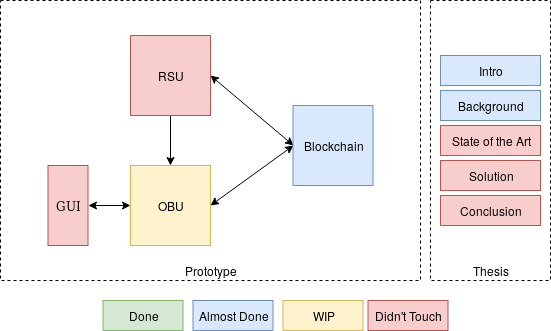

The diagram above was exported from draw.io. Its source (the exported page's mxGraphModel, read from the mxfile embedded in the PNG):
<mxGraphModel dx="1394" dy="782" grid="1" gridSize="10" guides="1" tooltips="1" connect="1" arrows="1" fold="1" page="1" pageScale="1" pageWidth="850" pageHeight="1100" math="0" shadow="0">
  <root>
    <mxCell id="0" />
    <mxCell id="1" parent="0" />
    <mxCell id="HMiOYNc8TiYIhelmUvU7-15" value="Done" style="rounded=0;whiteSpace=wrap;html=1;fillColor=#d5e8d4;strokeColor=#82b366;" vertex="1" parent="1">
      <mxGeometry x="262.5" y="380" width="80" height="30" as="geometry" />
    </mxCell>
    <mxCell id="HMiOYNc8TiYIhelmUvU7-16" value="Almost Done" style="rounded=0;whiteSpace=wrap;html=1;fillColor=#dae8fc;strokeColor=#6c8ebf;" vertex="1" parent="1">
      <mxGeometry x="352.5" y="380" width="80" height="30" as="geometry" />
    </mxCell>
    <mxCell id="HMiOYNc8TiYIhelmUvU7-17" value="WIP" style="rounded=0;whiteSpace=wrap;html=1;fillColor=#fff2cc;strokeColor=#d6b656;" vertex="1" parent="1">
      <mxGeometry x="442.5" y="380" width="80" height="30" as="geometry" />
    </mxCell>
    <mxCell id="HMiOYNc8TiYIhelmUvU7-18" value="Didn't Touch" style="rounded=0;whiteSpace=wrap;html=1;fillColor=#f8cecc;strokeColor=#b85450;" vertex="1" parent="1">
      <mxGeometry x="527.5" y="380" width="80" height="30" as="geometry" />
    </mxCell>
    <mxCell id="HMiOYNc8TiYIhelmUvU7-8" value="Prototype" style="rounded=0;whiteSpace=wrap;html=1;dashed=1;verticalAlign=bottom;" vertex="1" parent="1">
      <mxGeometry x="160" y="80" width="420" height="280" as="geometry" />
    </mxCell>
    <mxCell id="HMiOYNc8TiYIhelmUvU7-21" style="edgeStyle=orthogonalEdgeStyle;rounded=0;orthogonalLoop=1;jettySize=auto;html=1;exitX=1;exitY=0.5;exitDx=0;exitDy=0;entryX=0;entryY=0.5;entryDx=0;entryDy=0;startArrow=classic;startFill=1;" edge="1" parent="1" source="HMiOYNc8TiYIhelmUvU7-3" target="HMiOYNc8TiYIhelmUvU7-4">
      <mxGeometry relative="1" as="geometry">
        <mxPoint x="270.5" y="285" as="sourcePoint" />
      </mxGeometry>
    </mxCell>
    <mxCell id="HMiOYNc8TiYIhelmUvU7-3" value="&lt;font face=&quot;Lucida Console&quot;&gt;GUI&lt;/font&gt;" style="rounded=0;whiteSpace=wrap;html=1;fillColor=#f8cecc;strokeColor=#b85450;" vertex="1" parent="1">
      <mxGeometry x="207.5" y="245" width="40" height="80" as="geometry" />
    </mxCell>
    <mxCell id="HMiOYNc8TiYIhelmUvU7-22" style="rounded=0;orthogonalLoop=1;jettySize=auto;html=1;exitX=1;exitY=0.5;exitDx=0;exitDy=0;entryX=0;entryY=0.5;entryDx=0;entryDy=0;startArrow=classic;startFill=1;" edge="1" parent="1" source="HMiOYNc8TiYIhelmUvU7-4" target="HMiOYNc8TiYIhelmUvU7-6">
      <mxGeometry relative="1" as="geometry" />
    </mxCell>
    <mxCell id="HMiOYNc8TiYIhelmUvU7-4" value="OBU" style="rounded=0;whiteSpace=wrap;html=1;fillColor=#fff2cc;strokeColor=#d6b656;" vertex="1" parent="1">
      <mxGeometry x="290" y="245" width="80" height="80" as="geometry" />
    </mxCell>
    <mxCell id="HMiOYNc8TiYIhelmUvU7-23" style="edgeStyle=none;rounded=0;orthogonalLoop=1;jettySize=auto;html=1;exitX=1;exitY=0.5;exitDx=0;exitDy=0;entryX=0;entryY=0.5;entryDx=0;entryDy=0;startArrow=classic;startFill=1;" edge="1" parent="1" source="HMiOYNc8TiYIhelmUvU7-5" target="HMiOYNc8TiYIhelmUvU7-6">
      <mxGeometry relative="1" as="geometry" />
    </mxCell>
    <mxCell id="HMiOYNc8TiYIhelmUvU7-24" style="edgeStyle=none;rounded=0;orthogonalLoop=1;jettySize=auto;html=1;exitX=0.5;exitY=1;exitDx=0;exitDy=0;entryX=0.5;entryY=0;entryDx=0;entryDy=0;startArrow=none;startFill=0;" edge="1" parent="1" source="HMiOYNc8TiYIhelmUvU7-5" target="HMiOYNc8TiYIhelmUvU7-4">
      <mxGeometry relative="1" as="geometry" />
    </mxCell>
    <mxCell id="HMiOYNc8TiYIhelmUvU7-5" value="RSU" style="rounded=0;whiteSpace=wrap;html=1;fillColor=#f8cecc;strokeColor=#b85450;" vertex="1" parent="1">
      <mxGeometry x="290" y="115" width="80" height="80" as="geometry" />
    </mxCell>
    <mxCell id="HMiOYNc8TiYIhelmUvU7-6" value="Blockchain" style="rounded=0;whiteSpace=wrap;html=1;fillColor=#dae8fc;strokeColor=#6c8ebf;" vertex="1" parent="1">
      <mxGeometry x="452.5" y="185" width="80" height="80" as="geometry" />
    </mxCell>
    <mxCell id="HMiOYNc8TiYIhelmUvU7-7" value="Thesis " style="rounded=0;whiteSpace=wrap;html=1;dashed=1;verticalAlign=bottom;" vertex="1" parent="1">
      <mxGeometry x="590" y="80" width="120" height="280" as="geometry" />
    </mxCell>
    <mxCell id="HMiOYNc8TiYIhelmUvU7-9" value="Intro" style="rounded=0;whiteSpace=wrap;html=1;fillColor=#dae8fc;strokeColor=#6c8ebf;" vertex="1" parent="1">
      <mxGeometry x="600" y="135" width="100" height="30" as="geometry" />
    </mxCell>
    <mxCell id="HMiOYNc8TiYIhelmUvU7-11" value="Background" style="rounded=0;whiteSpace=wrap;html=1;fillColor=#dae8fc;strokeColor=#6c8ebf;" vertex="1" parent="1">
      <mxGeometry x="600" y="170" width="100" height="30" as="geometry" />
    </mxCell>
    <mxCell id="HMiOYNc8TiYIhelmUvU7-12" value="State of the Art" style="rounded=0;whiteSpace=wrap;html=1;fillColor=#f8cecc;strokeColor=#b85450;" vertex="1" parent="1">
      <mxGeometry x="600" y="205" width="100" height="30" as="geometry" />
    </mxCell>
    <mxCell id="HMiOYNc8TiYIhelmUvU7-13" value="Solution" style="rounded=0;whiteSpace=wrap;html=1;fillColor=#f8cecc;strokeColor=#b85450;" vertex="1" parent="1">
      <mxGeometry x="600" y="240" width="100" height="30" as="geometry" />
    </mxCell>
    <mxCell id="HMiOYNc8TiYIhelmUvU7-14" value="&lt;div&gt;Conclusion&lt;/div&gt;" style="rounded=0;whiteSpace=wrap;html=1;fillColor=#f8cecc;strokeColor=#b85450;" vertex="1" parent="1">
      <mxGeometry x="600" y="275" width="100" height="30" as="geometry" />
    </mxCell>
  </root>
</mxGraphModel>